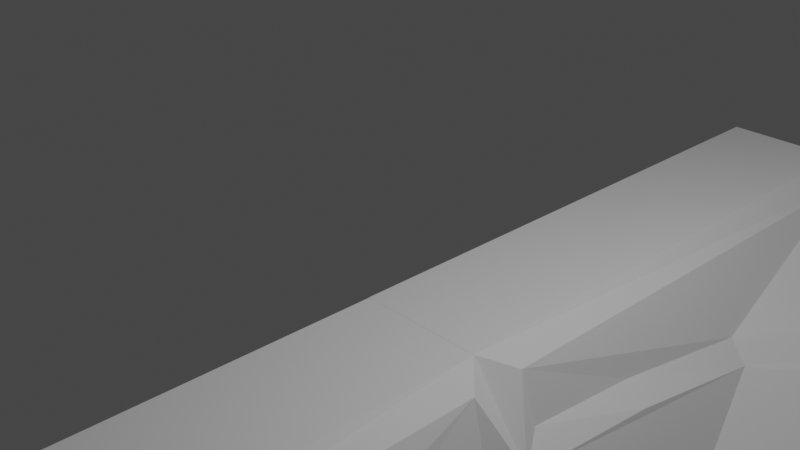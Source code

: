 # Source: Cockpit.blend  (saved by Blender 3.4.6; exported with 4.5.12 LTS)
import bpy
from mathutils import Matrix  # noqa: F401  (used for matrix-valued properties, if any)

bpy.ops.wm.read_factory_settings(use_empty=True)
scene = bpy.context.scene
scene.name = 'Scene'

# ---- collections
col_collection = bpy.data.collections.new('Collection'); scene.collection.children.link(col_collection)

# ---- world
world_world = bpy.data.worlds.new('World'); scene.world = world_world
world_world.use_nodes = True; world_world.node_tree.nodes.clear()
_N = world_world.node_tree.nodes; _L = world_world.node_tree.links
n0 = _N.new('ShaderNodeOutputWorld'); n0.name = 'World Output'; n0.location = (300, 300)
n1 = _N.new('ShaderNodeBackground'); n1.name = 'Background'; n1.location = (10, 300)
n1.inputs[0].default_value = (0.05088, 0.05088, 0.05088, 1.0)
_L.new(n1.outputs[0], n0.inputs[0])
n0.is_active_output = True
world_world.color = (0.05088, 0.05088, 0.05088)
world_world.use_sun_shadow = False
world_world.sun_shadow_jitter_overblur = 0.0

# ---- cameras
cam_camera = bpy.data.cameras.new('Camera')
cam_camera.clip_end = 100.0
cam_camera.ortho_scale = 7.314

# ---- lights
light_light = bpy.data.lights.new('Light', 'POINT')
light_light.transmission_factor = 0.0
light_light.energy = 1000.0
light_light.shadow_soft_size = 0.1
light_light.shadow_maximum_resolution = 0.006
light_light.use_absolute_resolution = True

# ---- meshes
me_cube_001 = bpy.data.meshes.new('Cube.001')
me_cube_001.from_pydata([(-1.449, -5.519, -1.608), (-1.449, -5.519, 0.3918), (1.653, -5.519, -1.608), (-0.07969, -5.257, 0.1949), (-1.449, -5.519, -0.6082), (-1.449, -0.0003097, 0.3918), (-0.2853, -0.0003097, -1.608), (-0.2853, -0.0003097, 0.3918), (2.765, -5.198, -0.2342), (-0.8672, -5.519, -1.608), (-0.8672, -5.519, 0.3918), (-0.8672, -0.0003097, 0.3918), (-0.8672, -0.0003097, -1.608), (-0.8672, -5.519, -0.6082), (0.2961, -0.0003097, -0.3864), (-1.449, -0.0003097, -0.6082), (0.2635, -2.846, -0.4342), (1.253, -4.311, -0.4516), (0.1498, -1.408, -0.2659), (-0.5762, -5.519, -1.608), (0.7793, -2.76, -1.608), (-1.158, -5.519, -1.608), (-0.8672, -2.76, -1.608), (-0.5762, -0.0003097, -1.608), (-0.5762, -2.76, -1.608), (-0.4308, -5.519, -1.608), (0.8422, -1.38, -1.608), (-1.013, -5.519, -1.608), (-0.8672, -4.139, -1.608), (-0.7217, -0.0003097, -1.608), (-0.7217, -5.519, -1.608), (0.78, -4.139, -1.608), (-1.304, -5.519, -1.608), (-0.8672, -1.38, -1.608), (-0.4308, -0.0003097, -1.608), (-0.5762, -4.139, -1.608), (-0.5435, -1.38, -1.608), (-0.7217, -2.76, -1.608), (-0.4001, -2.76, -1.608), (-0.3981, -1.38, -1.608), (-0.7217, -1.38, -1.608), (-0.7217, -4.139, -1.608), (-0.4308, -4.139, -1.608), (3.218, -5.519, -0.9815), (-0.2853, -5.519, 0.3918), (-0.03051, -0.264, 0.2648), (3.415, -5.519, -0.6278), (1.422, -4.139, -0.6047), (0.3763, -1.38, -0.4309), (0.1089, -0.2921, -0.1966), (0.4779, -2.76, -0.6023), (-1.46, 0.0003097, 0.3864), (-0.2961, 0.0003097, -1.614), (-0.2961, 0.0003097, 0.3864), (-0.8779, 0.0003097, 0.3864), (0.2853, 0.0003097, -0.3918), (-0.587, 0.0003097, -1.614), (-0.4416, 0.0003097, -1.614)], [(55, 52), (57, 56), (52, 57)], [(49, 45, 3, 8, 17, 16, 18), (13, 10, 1, 4), (42, 31, 2, 25), (11, 5, 1, 10), (7, 11, 10, 44), (9, 13, 4, 0, 32, 21, 27), (2, 43, 46, 13, 9, 30, 19, 25), (46, 44, 10, 13), (6, 14, 48, 50, 47, 46, 43, 2, 31, 20, 26), (4, 1, 5, 15), (54, 53, 55, 57, 51), (40, 36, 24, 37), (39, 26, 20, 38), (36, 39, 38, 24), (23, 34, 39, 36), (34, 6, 26, 39), (4, 15, 12, 33, 40, 22, 37, 35, 41, 28, 25, 19, 30, 9, 27, 21, 32, 0), (12, 29, 40, 33), (29, 23, 36, 40), (11, 7, 14, 6, 34, 23, 29, 12, 15, 5), (37, 24, 35, 41), (35, 42, 25, 19), (24, 38, 42, 35), (38, 20, 31, 42), (3, 45, 7, 44), (8, 3, 44, 46), (17, 8, 46, 47), (45, 49, 14, 7), (18, 16, 50, 48), (16, 17, 47, 50), (49, 18, 48, 14), (41, 35, 19, 30, 9, 28, 22, 33, 40, 37)])
_uv = me_cube_001.uv_layers.new(name='UVMap')
_uv.uv.foreach_set('vector', [0.5376, 0.6314, 0.5885, 0.6314, 0.6123, 0.7436, 0.5168, 0.7439, 0.5242, 0.7225, 0.5351, 0.6889, 0.5363, 0.6566, 0.5, 0.875, 0.625, 0.875, 0.625, 1.0, 0.5, 1.0, 0.3438, 0.7188, 0.375, 0.7188, 0.375, 0.75, 0.3438, 0.75, 0.75, 0.625, 0.875, 0.625, 0.875, 0.75, 0.75, 0.75, 0.625, 0.625, 0.75, 0.625, 0.75, 0.75, 0.625, 0.75, 0.375, 0.875, 0.5, 0.875, 0.5, 1.0, 0.375, 1.0, 0.375, 0.9688, 0.375, 0.9375, 0.375, 0.9062, 0.375, 0.75, 0.4375, 0.75, 0.5, 0.75, 0.5, 0.875, 0.375, 0.875, 0.375, 0.8438, 0.375, 0.8125, 0.375, 0.7812, 0.5, 0.75, 0.625, 0.75, 0.625, 0.875, 0.5, 0.875, 0.375, 0.625, 0.5, 0.625, 0.5, 0.6562, 0.5, 0.6875, 0.5, 0.7188, 0.5, 0.75, 0.4375, 0.75, 0.375, 0.75, 0.375, 0.7188, 0.375, 0.6875, 0.375, 0.6562, 0.5, 0.0, 0.625, 0.0, 0.625, 0.125, 0.5, 0.125, 0.0, 0.0, 0.0, 0.0, 0.0, 0.0, 0.0, 0.0, 0.0, 0.0, 0.2812, 0.6562, 0.3125, 0.6562, 0.3125, 0.6875, 0.2812, 0.6875, 0.3438, 0.6562, 0.375, 0.6562, 0.375, 0.6875, 0.3438, 0.6875, 0.3125, 0.6562, 0.3438, 0.6562, 0.3438, 0.6875, 0.3125, 0.6875, 0.3125, 0.625, 0.3438, 0.625, 0.3438, 0.6562, 0.3125, 0.6562, 0.3438, 0.625, 0.375, 0.625, 0.375, 0.6562, 0.3438, 0.6562, 0.5, 0.0, 0.5, 0.125, 0.25, 0.625, 0.25, 0.6562, 0.2812, 0.6562, 0.0, 0.0, 0.0, 0.0, 0.3125, 0.7188, 0.2812, 0.7188, 0.0, 0.0, 0.375, 0.7812, 0.375, 0.8125, 0.375, 0.8438, 0.375, 0.875, 0.375, 0.9062, 0.375, 0.9375, 0.375, 0.9688, 0.375, 1.0, 0.25, 0.625, 0.2812, 0.625, 0.2812, 0.6562, 0.25, 0.6562, 0.2812, 0.625, 0.3125, 0.625, 0.3125, 0.6562, 0.2812, 0.6562, 0.75, 0.625, 0.625, 0.625, 0.5, 0.625, 0.375, 0.625, 0.3438, 0.625, 0.3125, 0.625, 0.2812, 0.625, 0.25, 0.625, 0.5, 0.125, 0.875, 0.625, 0.2812, 0.6875, 0.3125, 0.6875, 0.3125, 0.7188, 0.2812, 0.7188, 0.3125, 0.7188, 0.3438, 0.7188, 0.3438, 0.75, 0.3125, 0.75, 0.3125, 0.6875, 0.3438, 0.6875, 0.3438, 0.7188, 0.3125, 0.7188, 0.3438, 0.6875, 0.375, 0.6875, 0.375, 0.7188, 0.3438, 0.7188, 0.6123, 0.7436, 0.5885, 0.6314, 0.625, 0.625, 0.625, 0.75, 0.5168, 0.7439, 0.6123, 0.7436, 0.625, 0.75, 0.5, 0.75, 0.5242, 0.7225, 0.5168, 0.7439, 0.5, 0.75, 0.5, 0.7188, 0.5885, 0.6314, 0.5376, 0.6314, 0.5, 0.625, 0.625, 0.625, 0.5363, 0.6566, 0.5351, 0.6889, 0.5, 0.6875, 0.5, 0.6562, 0.5351, 0.6889, 0.5242, 0.7225, 0.5, 0.7188, 0.5, 0.6875, 0.5376, 0.6314, 0.5363, 0.6566, 0.5, 0.6562, 0.5, 0.625, 0.2812, 0.7188, 0.3125, 0.7188, 0.3125, 0.75, 0.2812, 0.75, 0.25, 0.75, 0.25, 0.7188, 0.25, 0.6875, 0.25, 0.6562, 0.2812, 0.6562, 0.2812, 0.6875])
me_cube_001.update()
me_cube_002 = bpy.data.meshes.new('Cube.002')
me_cube_002.from_pydata([(-1.449, -5.519, -1.608), (-1.449, -5.519, 0.3918), (1.653, -5.519, -1.608), (-0.07969, -5.257, 0.1949), (-1.449, -5.519, -0.6082), (-1.449, -0.0003097, 0.3918), (-0.2853, -0.0003097, -1.608), (-0.2853, -0.0003097, 0.3918), (2.765, -5.198, -0.2342), (-0.8672, -5.519, -1.608), (-0.8672, -5.519, 0.3918), (-0.8672, -0.0003097, 0.3918), (-0.8672, -0.0003097, -1.608), (-0.8672, -5.519, -0.6082), (0.2961, -0.0003097, -0.3864), (-1.449, -0.0003097, -0.6082), (0.2635, -2.846, -0.4342), (1.253, -4.311, -0.4516), (0.1498, -1.408, -0.2659), (-0.5762, -5.519, -1.608), (0.7793, -2.76, -1.608), (-1.158, -5.519, -1.608), (-0.8672, -2.76, -1.608), (-0.5762, -0.0003097, -1.608), (-0.5762, -2.76, -1.608), (-0.4308, -5.519, -1.608), (0.8422, -1.38, -1.608), (-1.013, -5.519, -1.608), (-0.8672, -4.139, -1.608), (-0.7217, -0.0003097, -1.608), (-0.7217, -5.519, -1.608), (0.78, -4.139, -1.608), (-1.304, -5.519, -1.608), (-0.8672, -1.38, -1.608), (-0.4308, -0.0003097, -1.608), (-0.5762, -4.139, -1.608), (-0.5435, -1.38, -1.608), (-0.7217, -2.76, -1.608), (-0.4001, -2.76, -1.608), (-0.3981, -1.38, -1.608), (-0.7217, -1.38, -1.608), (-0.7217, -4.139, -1.608), (-0.4308, -4.139, -1.608), (3.218, -5.519, -0.9815), (-0.2853, -5.519, 0.3918), (-0.03051, -0.264, 0.2648), (3.415, -5.519, -0.6278), (1.422, -4.139, -0.6047), (0.3763, -1.38, -0.4309), (0.1089, -0.2921, -0.1966), (0.4779, -2.76, -0.6023), (-1.46, 0.0003097, 0.3864), (-0.2961, 0.0003097, -1.614), (-0.2961, 0.0003097, 0.3864), (-0.8779, 0.0003097, 0.3864), (0.2853, 0.0003097, -0.3918), (-0.587, 0.0003097, -1.614), (-0.4416, 0.0003097, -1.614)], [(55, 52), (57, 56), (52, 57)], [(49, 45, 3, 8, 17, 16, 18), (13, 10, 1, 4), (42, 31, 2, 25), (11, 5, 1, 10), (7, 11, 10, 44), (9, 13, 4, 0, 32, 21, 27), (2, 43, 46, 13, 9, 30, 19, 25), (46, 44, 10, 13), (6, 14, 48, 50, 47, 46, 43, 2, 31, 20, 26), (4, 1, 5, 15), (54, 53, 55, 57, 51), (40, 36, 24, 37), (39, 26, 20, 38), (36, 39, 38, 24), (23, 34, 39, 36), (34, 6, 26, 39), (4, 15, 12, 33, 40, 22, 37, 35, 41, 28, 25, 19, 30, 9, 27, 21, 32, 0), (12, 29, 40, 33), (29, 23, 36, 40), (11, 7, 14, 6, 34, 23, 29, 12, 15, 5), (37, 24, 35, 41), (35, 42, 25, 19), (24, 38, 42, 35), (38, 20, 31, 42), (3, 45, 7, 44), (8, 3, 44, 46), (17, 8, 46, 47), (45, 49, 14, 7), (18, 16, 50, 48), (16, 17, 47, 50), (49, 18, 48, 14), (41, 35, 19, 30, 9, 28, 22, 33, 40, 37)])
_uv = me_cube_002.uv_layers.new(name='UVMap')
_uv.uv.foreach_set('vector', [0.5376, 0.6314, 0.5885, 0.6314, 0.6123, 0.7436, 0.5168, 0.7439, 0.5242, 0.7225, 0.5351, 0.6889, 0.5363, 0.6566, 0.5, 0.875, 0.625, 0.875, 0.625, 1.0, 0.5, 1.0, 0.3438, 0.7188, 0.375, 0.7188, 0.375, 0.75, 0.3438, 0.75, 0.75, 0.625, 0.875, 0.625, 0.875, 0.75, 0.75, 0.75, 0.625, 0.625, 0.75, 0.625, 0.75, 0.75, 0.625, 0.75, 0.375, 0.875, 0.5, 0.875, 0.5, 1.0, 0.375, 1.0, 0.375, 0.9688, 0.375, 0.9375, 0.375, 0.9062, 0.375, 0.75, 0.4375, 0.75, 0.5, 0.75, 0.5, 0.875, 0.375, 0.875, 0.375, 0.8438, 0.375, 0.8125, 0.375, 0.7812, 0.5, 0.75, 0.625, 0.75, 0.625, 0.875, 0.5, 0.875, 0.375, 0.625, 0.5, 0.625, 0.5, 0.6562, 0.5, 0.6875, 0.5, 0.7188, 0.5, 0.75, 0.4375, 0.75, 0.375, 0.75, 0.375, 0.7188, 0.375, 0.6875, 0.375, 0.6562, 0.5, 0.0, 0.625, 0.0, 0.625, 0.125, 0.5, 0.125, 0.0, 0.0, 0.0, 0.0, 0.0, 0.0, 0.0, 0.0, 0.0, 0.0, 0.2812, 0.6562, 0.3125, 0.6562, 0.3125, 0.6875, 0.2812, 0.6875, 0.3438, 0.6562, 0.375, 0.6562, 0.375, 0.6875, 0.3438, 0.6875, 0.3125, 0.6562, 0.3438, 0.6562, 0.3438, 0.6875, 0.3125, 0.6875, 0.3125, 0.625, 0.3438, 0.625, 0.3438, 0.6562, 0.3125, 0.6562, 0.3438, 0.625, 0.375, 0.625, 0.375, 0.6562, 0.3438, 0.6562, 0.5, 0.0, 0.5, 0.125, 0.25, 0.625, 0.25, 0.6562, 0.2812, 0.6562, 0.0, 0.0, 0.0, 0.0, 0.3125, 0.7188, 0.2812, 0.7188, 0.0, 0.0, 0.375, 0.7812, 0.375, 0.8125, 0.375, 0.8438, 0.375, 0.875, 0.375, 0.9062, 0.375, 0.9375, 0.375, 0.9688, 0.375, 1.0, 0.25, 0.625, 0.2812, 0.625, 0.2812, 0.6562, 0.25, 0.6562, 0.2812, 0.625, 0.3125, 0.625, 0.3125, 0.6562, 0.2812, 0.6562, 0.75, 0.625, 0.625, 0.625, 0.5, 0.625, 0.375, 0.625, 0.3438, 0.625, 0.3125, 0.625, 0.2812, 0.625, 0.25, 0.625, 0.5, 0.125, 0.875, 0.625, 0.2812, 0.6875, 0.3125, 0.6875, 0.3125, 0.7188, 0.2812, 0.7188, 0.3125, 0.7188, 0.3438, 0.7188, 0.3438, 0.75, 0.3125, 0.75, 0.3125, 0.6875, 0.3438, 0.6875, 0.3438, 0.7188, 0.3125, 0.7188, 0.3438, 0.6875, 0.375, 0.6875, 0.375, 0.7188, 0.3438, 0.7188, 0.6123, 0.7436, 0.5885, 0.6314, 0.625, 0.625, 0.625, 0.75, 0.5168, 0.7439, 0.6123, 0.7436, 0.625, 0.75, 0.5, 0.75, 0.5242, 0.7225, 0.5168, 0.7439, 0.5, 0.75, 0.5, 0.7188, 0.5885, 0.6314, 0.5376, 0.6314, 0.5, 0.625, 0.625, 0.625, 0.5363, 0.6566, 0.5351, 0.6889, 0.5, 0.6875, 0.5, 0.6562, 0.5351, 0.6889, 0.5242, 0.7225, 0.5, 0.7188, 0.5, 0.6875, 0.5376, 0.6314, 0.5363, 0.6566, 0.5, 0.6562, 0.5, 0.625, 0.2812, 0.7188, 0.3125, 0.7188, 0.3125, 0.75, 0.2812, 0.75, 0.25, 0.75, 0.25, 0.7188, 0.25, 0.6875, 0.25, 0.6562, 0.2812, 0.6562, 0.2812, 0.6875])
me_cube_002.update()

# ---- objects
ob_light = bpy.data.objects.new('Light', light_light)
ob_camera = bpy.data.objects.new('Camera', cam_camera)
ob_empty = bpy.data.objects.new('Empty', None)
ob_cube = bpy.data.objects.new('Cube', me_cube_001)
ob_cube_001 = bpy.data.objects.new('Cube.001', me_cube_002)

# ---- transforms, parenting, visibility, modifiers, constraints
ob_light.location = (4.076, 1.005, 5.904)
ob_light.rotation_euler = (0.6503, 0.05522, 1.866)
ob_light.lock_rotations_4d = False
ob_light.empty_display_type = 'ARROWS'
ob_light.color = (0.0, 0.0, 0.0, 0.0)
ob_light.lineart.crease_threshold = 0.0
ob_camera.location = (7.359, -6.926, 4.958)
ob_camera.rotation_euler = (1.109, 0.0, 0.8149)
ob_camera.lock_rotations_4d = False
ob_camera.empty_display_type = 'ARROWS'
ob_camera.color = (0.0, 0.0, 0.0, 0.0)
ob_camera.display_type = 'WIRE'
ob_camera.lineart.crease_threshold = 0.0
ob_empty.location = (0.0, 0.0, 0.0)
ob_empty.rotation_euler = (1.571, -0.0, 1.571)
ob_empty.empty_display_type = 'IMAGE'
ob_empty.empty_display_size = 14.9
ob_empty.empty_image_offset = (-0.4985, -0.5015)
ob_cube.location = (1.467, 0.0004133, -1.64)
ob_cube.scale = (1.334, 1.334, 1.334)
ob_cube_001.location = (1.464, -0.007979, -1.638)
ob_cube_001.scale = (1.334, -1.334, 1.334)

# ---- collection membership
col_collection.objects.link(ob_light)
col_collection.objects.link(ob_camera)
col_collection.objects.link(ob_empty)
col_collection.objects.link(ob_cube)
col_collection.objects.link(ob_cube_001)

# ---- scene / render settings (as saved in the file)
scene.camera = ob_camera
scene.frame_start = 1; scene.frame_end = 250; scene.frame_set(1)
scene.render.engine = 'BLENDER_EEVEE_NEXT'
scene.cycles.sampling_pattern = 'TABULATED_SOBOL'
scene.cycles.use_light_tree = False
scene.view_settings.view_transform = 'Filmic'
bpy.context.view_layer.update()
